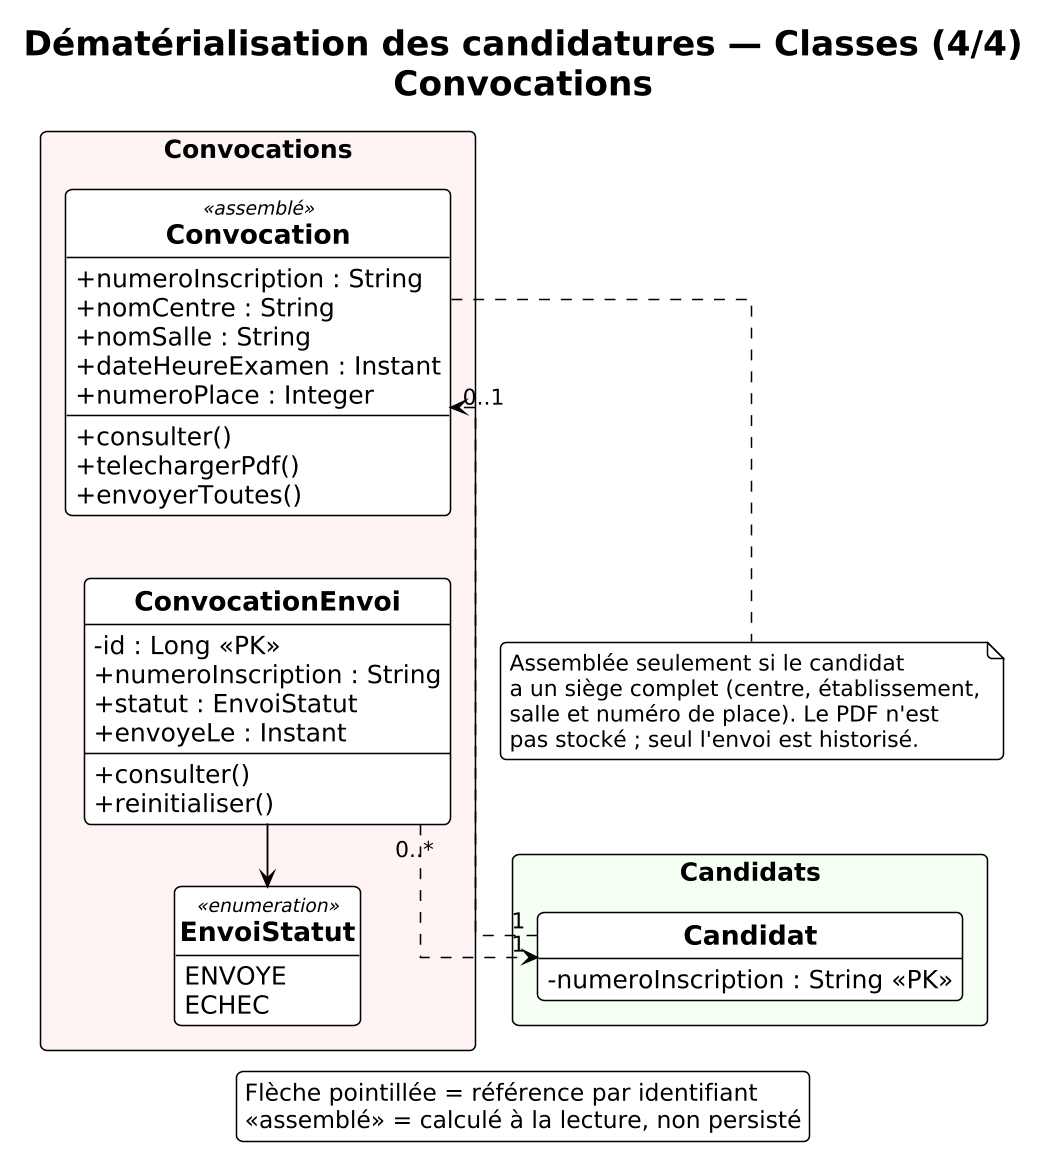

The diagram above was rendered by PlantUML. Its source (embedded in the PNG):
@startuml
!theme plain
skinparam classAttributeIconSize 0
skinparam shadowing false
skinparam roundcorner 8
skinparam packageStyle rectangle
skinparam linetype ortho
skinparam nodesep 30
skinparam ranksep 40
skinparam dpi 150
hide empty methods
hide circle

<style>
title {
  FontSize 22
  FontStyle bold
}
legend {
  FontSize 15
}
package {
  FontSize 16
  FontStyle bold
}
class {
  FontSize 16
  Header {
    FontSize 17
    FontStyle bold
  }
}
enum {
  FontSize 15
}
note {
  FontSize 14
}
arrow {
  FontSize 14
  LineThickness 1.2
}
</style>

title Dématérialisation des candidatures — Classes (4/4)\nConvocations

legend bottom
  Flèche pointillée = référence par identifiant
  <<assemblé>> = calculé à la lecture, non persisté
endlegend

package "Convocations" #FFF4F4 {
  class Convocation <<assemblé>> {
    + numeroInscription : String
    + nomCentre : String
    + nomSalle : String
    + dateHeureExamen : Instant
    + numeroPlace : Integer
    --
    + consulter()
    + telechargerPdf()
    + envoyerToutes()
  }
  class ConvocationEnvoi {
    - id : Long <<PK>>
    + numeroInscription : String
    + statut : EnvoiStatut
    + envoyeLe : Instant
    --
    + consulter()
    + reinitialiser()
  }
  enum EnvoiStatut <<enumeration>> {
    ENVOYE
    ECHEC
  }
  ConvocationEnvoi --> EnvoiStatut
  Convocation -[hidden]down- ConvocationEnvoi
}

package "Candidats" #F6FFF4 {
  class Candidat {
    - numeroInscription : String <<PK>>
  }
}

Candidat "1" ..> "0..1" Convocation
ConvocationEnvoi "0..*" ..> "1" Candidat
ConvocationEnvoi -[hidden]down- Candidat

note bottom of Convocation
  Assemblée seulement si le candidat
  a un siège complet (centre, établissement,
  salle et numéro de place). Le PDF n'est
  pas stocké ; seul l'envoi est historisé.
end note
@enduml